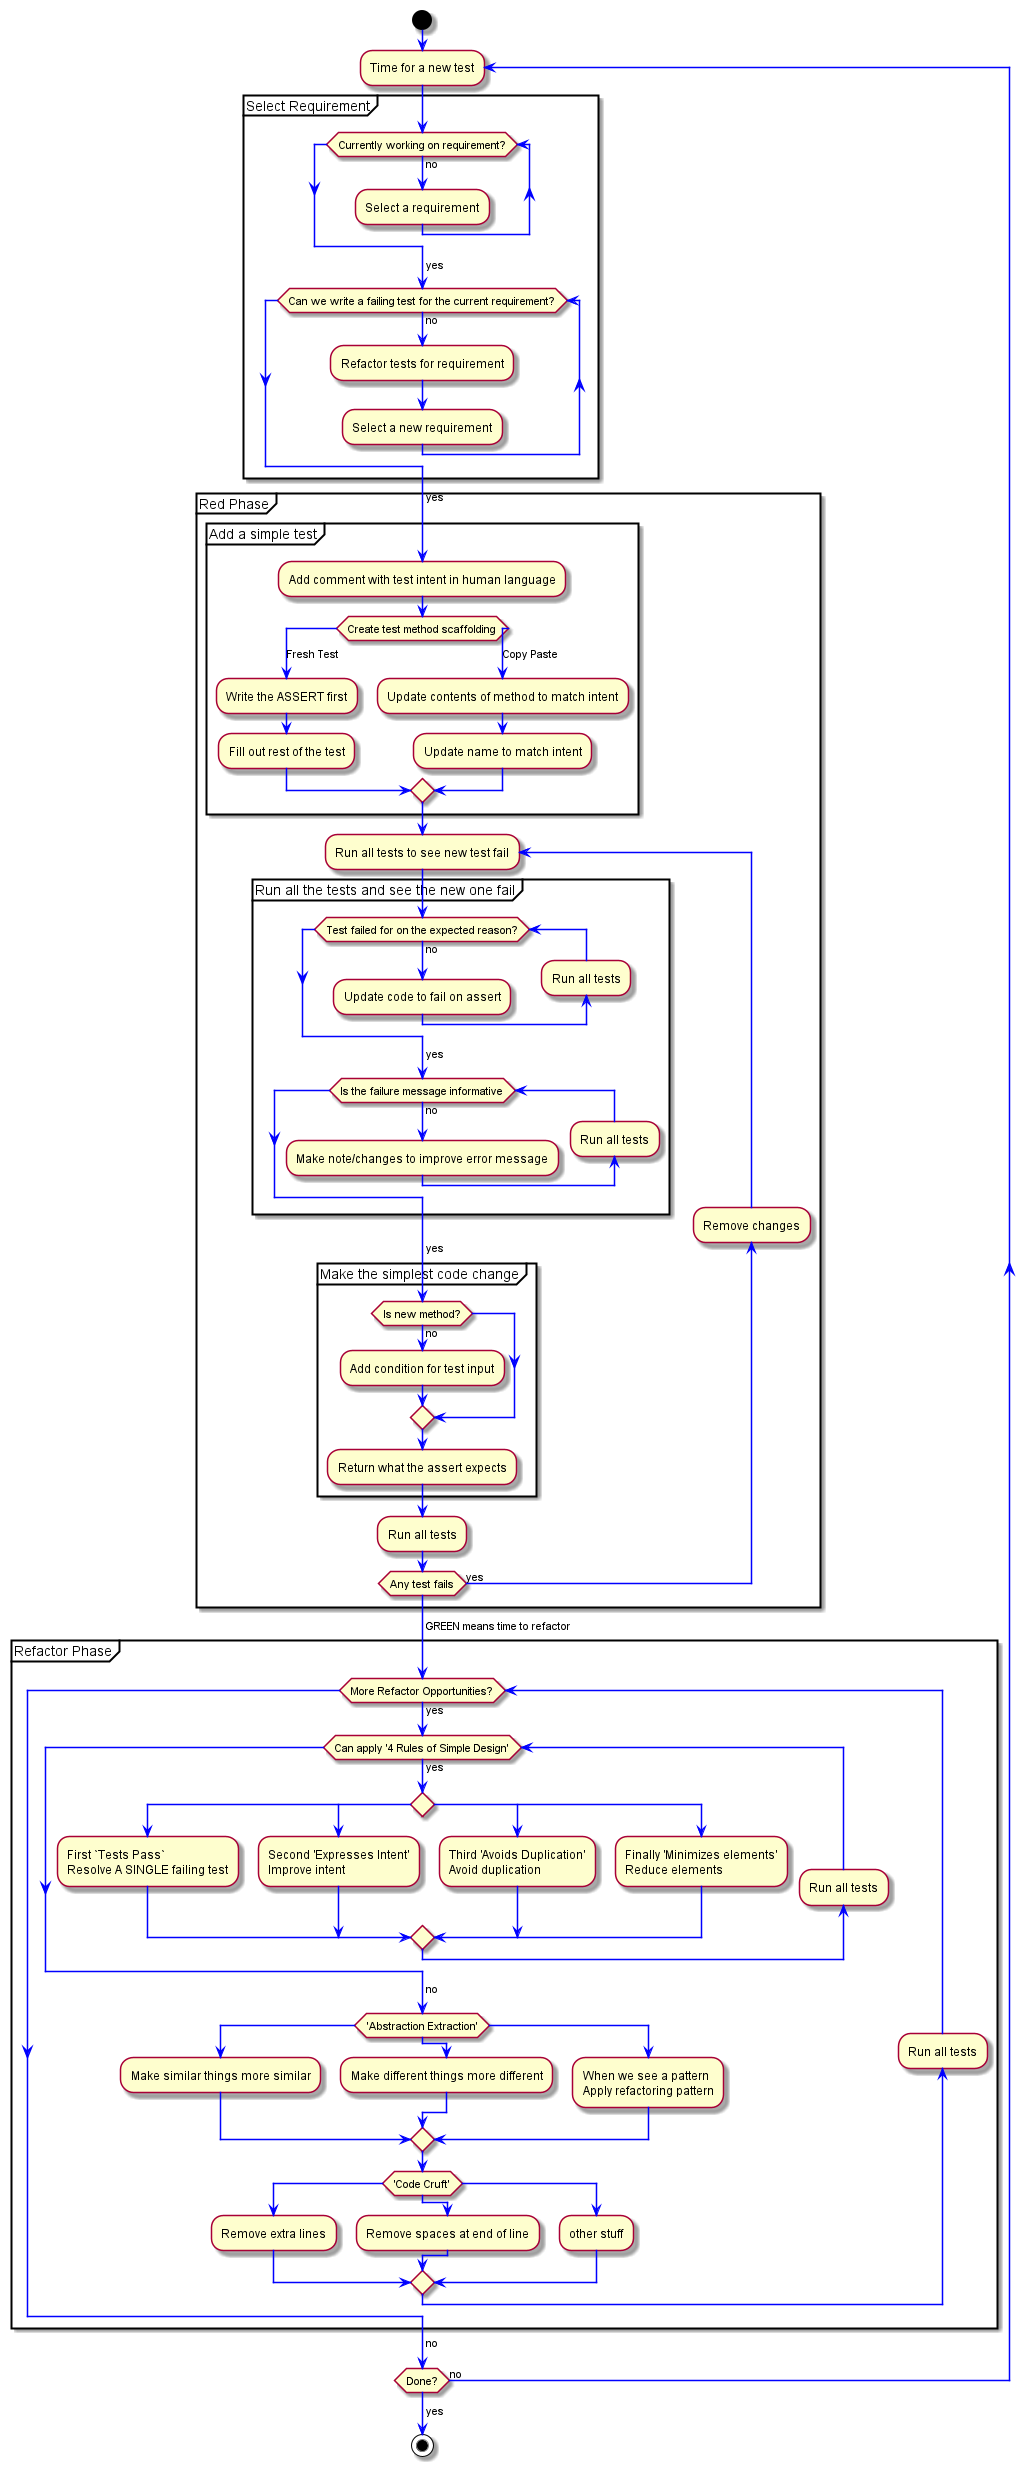

The diagram above was rendered by PlantUML. Its source (embedded in the PNG):
@startuml
<style>
activityDiagram {
  arrow {
    LineColor blue
  }
}
</style>
start

repeat :Time for a new test;
  partition "Select Requirement"{
      while (Currently working on requirement?) is (no)
        :Select a requirement;
      endwhile
      ->yes;
    while (Can we write a failing test for the current requirement?) is (no)
      :Refactor tests for requirement;
      :Select a new requirement;
    endwhile
    ->yes;
  }
  partition "Red Phase"{
    partition "Add a simple test"{
      :Add comment with test intent in human language;
       switch (Create test method scaffolding)
       case (Fresh Test)
        :Write the ASSERT first;
        :Fill out rest of the test;
        case (Copy Paste)
          :Update contents of method to match intent;
          :Update name to match intent;
        endswitch
    }

    repeat :Run all tests to see new test fail;
      partition "Run all the tests and see the new one fail"{
        while (Test failed for on the expected reason?) is (no)
          :Update code to fail on assert;
          backward:Run all tests;
        endwhile
        -> yes;
        while (Is the failure message informative) is (no)
          :Make note/changes to improve error message;
          backward:Run all tests;
        endwhile
        -> yes;
      }

      partition "Make the simplest code change"{
        if (Is new method?) then (no)
          :Add condition for test input;
        endif
        :Return what the assert expects;
      }
      :Run all tests;
      backward:Remove changes;
    repeat while (Any test fails) is (yes)
    ->GREEN means time to refactor;
  }
  partition "Refactor Phase"{
    while (More Refactor Opportunities?) is (yes)
      while(Can apply '4 Rules of Simple Design') is (yes)
        switch ()
          case ()
            :First `Tests Pass`
            Resolve A SINGLE failing test;
          case ()
            :Second 'Expresses Intent'
            Improve intent;
          case ()
            :Third 'Avoids Duplication'
            Avoid duplication;
          case ()
            :Finally 'Minimizes elements'
            Reduce elements;
          endswitch
        backward:Run all tests;
      endwhile
      -> no;

      switch ('Abstraction Extraction')
        case ()
          :Make similar things more similar;
        case ()
          :Make different things more different;
        case ()
          :When we see a pattern
          Apply refactoring pattern;
        endswitch

      switch ('Code Cruft')
        case ()
          :Remove extra lines;
        case ()
          :Remove spaces at end of line;
        case ()
          :other stuff;
        endswitch
      backward:Run all tests;
    endwhile
    ->no;
  }
  
repeat while (Done?) is (no)
->yes;

stop
@enduml